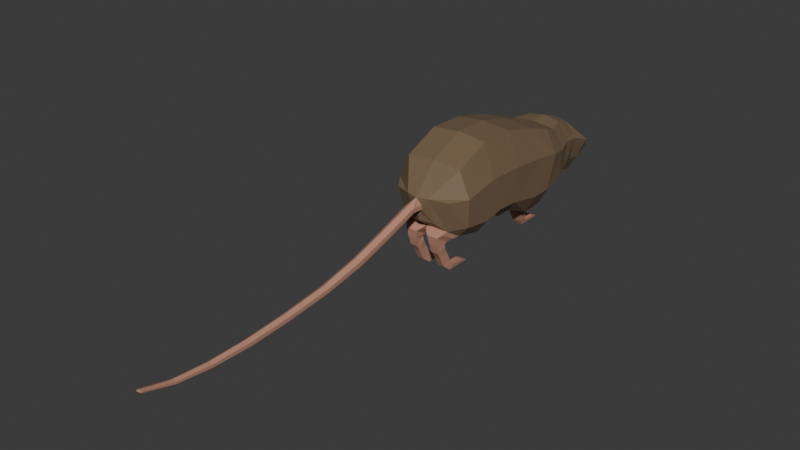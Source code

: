 # Source: mouse7.blend  (saved by Blender 5.0.119; exported with 4.5.12 LTS)
import bpy
from mathutils import Matrix  # noqa: F401  (used for matrix-valued properties, if any)

bpy.ops.wm.read_factory_settings(use_empty=True)
scene = bpy.context.scene
scene.name = 'Scene'

# ---- collections
col_collection = bpy.data.collections.new('Collection'); scene.collection.children.link(col_collection)

# ---- materials (node trees are filled in below, after node groups)
mat_fur = bpy.data.materials.new('Fur')
mat_fur.alpha_threshold = 0.0
mat_fur.use_backface_culling_lightprobe_volume = False
mat_fur.roughness = 0.5
mat_fur.line_color = (0.0, 0.0, 0.0, 1.0)
mat_skin = bpy.data.materials.new('Skin')

# ---- material node trees
mat_fur.use_nodes = True; mat_fur.node_tree.nodes.clear()
_N = mat_fur.node_tree.nodes; _L = mat_fur.node_tree.links
n0 = _N.new('ShaderNodeOutputMaterial'); n0.name = 'Material Output'; n0.location = (200, 100)
n1 = _N.new('ShaderNodeBsdfPrincipled'); n1.name = 'Principled BSDF'; n1.location = (-200, 100)
n1.inputs[0].default_value = (0.1946, 0.1329, 0.07619, 1.0)
_L.new(n1.outputs[0], n0.inputs[0])
n0.is_active_output = True
mat_skin.use_nodes = True; mat_skin.node_tree.nodes.clear()
_N = mat_skin.node_tree.nodes; _L = mat_skin.node_tree.links
n0 = _N.new('ShaderNodeBsdfPrincipled'); n0.name = 'Principled BSDF'; n0.location = (-200, 100)
n0.inputs[0].default_value = (0.4969, 0.2502, 0.1746, 1.0)
n1 = _N.new('ShaderNodeOutputMaterial'); n1.name = 'Material Output'; n1.location = (200, 100)
_L.new(n0.outputs[0], n1.inputs[0])
n1.is_active_output = True

# ---- world
world_world = bpy.data.worlds.new('World'); scene.world = world_world
world_world.use_nodes = True; world_world.node_tree.nodes.clear()
_N = world_world.node_tree.nodes; _L = world_world.node_tree.links
n0 = _N.new('ShaderNodeOutputWorld'); n0.name = 'World Output'; n0.location = (200, 100)
n1 = _N.new('ShaderNodeBackground'); n1.name = 'Background'; n1.location = (-200, 100)
n1.inputs[0].default_value = (0.05088, 0.05088, 0.05088, 1.0)
_L.new(n1.outputs[0], n0.inputs[0])
n0.is_active_output = True
world_world.color = (0.05088, 0.05088, 0.05088)
world_world.sun_shadow_jitter_overblur = 0.0

# ---- meshes
me_cube = bpy.data.meshes.new('Cube')
me_cube.from_pydata([(-0.01007, -0.01328, 0.01898), (-0.01007, -0.008168, -0.008561), (-0.01007, 0.01348, 0.01525), (-0.007489, 0.01373, -0.01742), (2.662e-09, -0.008168, -0.008561), (-4.391e-09, 0.01348, 0.0163), (-4.039e-09, 0.01239, -0.01519), (4.327e-09, -0.01328, 0.02004), (-0.01007, -3.281e-09, 0.01859), (-0.01007, -3.281e-09, -0.009741), (0.0, 0.0, -0.009741), (1.895e-41, -5.815e-35, 0.01965), (-0.01007, -0.02591, 0.01344), (-0.01007, -0.01559, -0.01167), (8.443e-09, -0.02591, 0.0145), (4.561e-09, -0.01559, -0.01167), (-0.003957, -0.03395, 0.004852), (-0.007275, -0.0306, -0.008088), (1.12e-08, -0.03438, 0.004913), (9.503e-09, -0.02916, -0.007078), (-0.01007, 0.02311, 0.0119), (-0.007489, 0.0172, -0.01708), (-7.53e-09, 0.02311, 0.01296), (-6.487e-09, 0.01991, -0.01495), (-0.008411, 0.03016, 0.009256), (-0.008411, 0.02977, -0.0116), (-9.828e-09, 0.03016, 0.01031), (-9.7e-09, 0.02977, -0.0116), (-0.006022, 0.03682, 0.009564), (-0.006022, 0.03741, -0.0111), (-1.196e-08, 0.03671, 0.01062), (-1.215e-08, 0.0373, -0.0111), (-0.004884, 0.0439, 0.00704), (-0.003167, 0.04482, -0.01246), (-1.43e-08, 0.0439, 0.008098), (-1.46e-08, 0.04482, -0.01246), (-0.00514, 0.05189, 0.0006866), (-0.003423, 0.04947, -0.01389), (-1.691e-08, 0.05189, 0.001745), (-1.612e-08, 0.04947, -0.01389), (-0.003423, 0.05742, -0.007172), (-0.001372, 0.05414, -0.01445), (-1.871e-08, 0.05742, -0.006113), (-1.764e-08, 0.05414, -0.01445), (-0.002465, 0.05721, -0.009654), (-0.001372, 0.05739, -0.01356), (-1.947e-08, 0.05975, -0.009536), (-1.87e-08, 0.05739, -0.01356), (-0.01007, 0.01239, -0.01519), (-0.00258, 0.01373, -0.01742), (-0.01007, 0.01991, -0.01495), (-0.00258, 0.0172, -0.01708), (-0.006787, 0.01518, -0.02106), (-0.006787, 0.01765, -0.02082), (-0.003282, 0.01518, -0.02106), (-0.003282, 0.01765, -0.02082), (-0.006277, 0.01631, -0.02288), (-0.006277, 0.02482, -0.02265), (-0.003792, 0.01631, -0.02288), (-0.003792, 0.02482, -0.02265), (7.93e-09, -0.02434, -0.01016), (-0.008194, -0.02609, -0.01064), (-0.008068, -0.02916, -0.007078), (-0.0008236, -0.02609, -0.01064), (-0.0008236, -0.0306, -0.008088), (-0.009069, -0.02434, -0.01016), (-0.006169, -0.0318, -0.009015), (-0.006748, -0.02712, -0.0117), (-0.0021, -0.02712, -0.0117), (-0.0021, -0.0318, -0.009015), (-0.005801, -0.03129, -0.01211), (-0.006287, -0.02768, -0.01263), (-0.002624, -0.02768, -0.01263), (-0.002624, -0.03129, -0.01211), (-0.005512, -0.03043, -0.01532), (-0.00614, -0.02744, -0.01421), (-0.002505, -0.02744, -0.01421), (-0.002943, -0.03043, -0.01532), (-0.005389, -0.02868, -0.01798), (-0.005744, -0.02569, -0.01687), (-0.002894, -0.02569, -0.01687), (-0.003075, -0.02868, -0.01798), (-0.005288, -0.02676, -0.02165), (-0.005611, -0.02377, -0.02055), (-0.003019, -0.02377, -0.02055), (-0.003184, -0.02676, -0.02165), (-0.005389, -0.02364, -0.02402), (-0.005744, -0.01534, -0.02367), (-0.002894, -0.01534, -0.02367), (-0.003075, -0.02364, -0.02402), (-0.005744, -0.02183, -0.02239), (-0.002894, -0.02183, -0.02239), (-0.005744, -0.0174, -0.0227), (-0.002894, -0.0174, -0.0227), (-0.003537, 0.01868, -0.02169), (-0.006532, 0.01868, -0.02169), (-0.003665, 0.02289, -0.02165), (-0.006405, 0.02289, -0.02165), (-0.004898, -0.03166, -0.00424), (1.079e-08, -0.03313, -0.003998), (-0.01397, -0.0131, 0.00704), (-0.01364, -0.007988, -0.005439), (-0.01397, 0.01366, 0.005348), (-0.01364, 0.01258, -0.00844), (-0.01427, 0.0001806, 0.006862), (-0.01364, 0.0001806, -0.005973), (-0.01397, -0.02573, 0.00453), (-0.01364, -0.01541, -0.006848), (-0.01008, -0.03133, 0.004191), (-0.01264, -0.02416, -0.006164), (-0.01397, 0.02329, 0.003833), (-0.01364, 0.02009, -0.008331), (-0.01231, 0.03034, 0.002634), (-0.01198, 0.02995, -0.006817), (-0.009925, 0.037, 0.002774), (-0.009588, 0.03759, -0.006588), (-0.008787, 0.04408, 0.00163), (-0.006734, 0.045, -0.007204), (-0.009043, 0.05207, -0.001249), (-0.00699, 0.04965, -0.007856), (-0.00699, 0.05491, -0.004809), (-0.005482, 0.05432, -0.008108), (1.131e-08, -0.03472, 0.00463), (1.101e-08, -0.0338, -0.0002798), (-0.00167, -0.03393, 0.0005959), (-0.00169, -0.03415, 0.002266), (1.239e-08, -0.03803, 0.003544), (1.224e-08, -0.03756, -4.087e-05), (-0.001659, -0.03769, 0.0008349), (-0.001679, -0.0379, 0.002505), (1.643e-08, -0.05043, -0.0008151), (1.628e-08, -0.04996, -0.0044), (-0.001574, -0.05008, -0.003524), (-0.001594, -0.0503, -0.001854), (2.046e-08, -0.0628, -0.004785), (2.031e-08, -0.06233, -0.00837), (-0.001504, -0.06246, -0.007494), (-0.001524, -0.06267, -0.005824), (2.507e-08, -0.07693, -0.008151), (2.491e-08, -0.07646, -0.01101), (-0.001413, -0.07658, -0.01031), (-0.001433, -0.0768, -0.00898), (3.021e-08, -0.09271, -0.01011), (3.005e-08, -0.09223, -0.01286), (-0.001306, -0.09236, -0.01219), (-0.001326, -0.09257, -0.01091), (3.49e-08, -0.1071, -0.01118), (3.486e-08, -0.107, -0.01397), (-0.001167, -0.107, -0.01328), (-0.001187, -0.1071, -0.01199), (3.952e-08, -0.1213, -0.01147), (3.948e-08, -0.1212, -0.01364), (-0.001069, -0.1212, -0.01311), (-0.001089, -0.1212, -0.0121), (4.348e-08, -0.1334, -0.01056), (4.344e-08, -0.1333, -0.0122), (-0.0009585, -0.1334, -0.0118), (-0.0009785, -0.1334, -0.01104), (4.551e-08, -0.1397, -0.009131), (4.548e-08, -0.1396, -0.01025), (-0.0008935, -0.1396, -0.009978), (-0.0009135, -0.1396, -0.009456), (4.693e-08, -0.144, -0.007913), (4.689e-08, -0.1439, -0.009035), (-0.0001968, -0.1448, -0.008149), (-0.0002054, -0.1448, -0.007927), (4.716e-08, -0.1447, -0.008261), (-0.0008473, -0.144, -0.00876), (-0.0008673, -0.144, -0.008238), (4.718e-08, -0.1448, -0.00778), (-0.005744, -0.01557, -0.02336), (-0.002894, -0.01557, -0.02336), (-0.002984, -0.01734, -0.02374), (-0.005567, -0.01734, -0.02374), (-0.003792, 0.02293, -0.02271), (-0.006277, 0.02293, -0.02271), (-0.003729, 0.02458, -0.02228), (-0.006341, 0.02458, -0.02228)], [], [(10, 9, 48, 6), (2, 5, 22, 20), (8, 11, 5, 2), (0, 7, 11, 8), (16, 12, 106, 108), (4, 1, 9, 10), (14, 12, 16, 18), (1, 4, 15, 13), (7, 0, 12, 14), (37, 33, 117, 119), (99, 123, 124, 125, 122, 18, 16, 98), (17, 61, 67, 66), (24, 28, 114, 112), (21, 51, 55, 53), (41, 37, 119, 121), (24, 26, 30, 28), (23, 50, 25, 27), (20, 22, 26, 24), (28, 32, 116, 114), (28, 30, 34, 32), (9, 1, 101, 105), (27, 25, 29, 31), (31, 29, 33, 35), (35, 33, 37, 39), (32, 34, 38, 36), (48, 9, 105, 103), (40, 42, 46, 44), (39, 37, 41, 43), (36, 38, 42, 40), (65, 62, 109), (45, 44, 46, 47), (0, 8, 104, 100), (43, 41, 45, 47), (3, 49, 6, 48), (51, 21, 50, 23), (21, 3, 48, 50), (49, 51, 23, 6), (177, 176, 59, 57), (3, 21, 53, 52), (51, 49, 54, 55), (49, 3, 52, 54), (174, 175, 57, 59), (96, 174, 59, 176), (175, 97, 177, 57), (54, 52, 56, 58), (13, 15, 60, 65), (17, 64, 19, 62), (64, 63, 60, 19), (61, 17, 62, 65), (63, 61, 65, 60), (67, 68, 72, 71), (64, 17, 66, 69), (63, 64, 69, 68), (61, 63, 68, 67), (70, 71, 75, 74), (69, 66, 70, 73), (66, 67, 71, 70), (68, 69, 73, 72), (76, 77, 81, 80), (72, 73, 77, 76), (71, 72, 76, 75), (73, 70, 74, 77), (79, 80, 84, 83), (75, 76, 80, 79), (77, 74, 78, 81), (74, 75, 79, 78), (173, 92, 170, 87), (81, 78, 82, 85), (78, 79, 83, 82), (80, 81, 85, 84), (173, 172, 89, 86), (93, 172, 88, 171), (170, 171, 88, 87), (85, 82, 86, 89), (83, 84, 91, 90), (90, 91, 93, 92), (53, 55, 94, 95), (95, 94, 96, 97), (19, 99, 98, 62), (105, 104, 102, 103), (101, 100, 104, 105), (100, 101, 107, 106), (103, 102, 110, 111), (111, 110, 112, 113), (113, 112, 114, 115), (115, 114, 116, 117), (117, 116, 118, 119), (119, 118, 120, 121), (33, 29, 115, 117), (36, 40, 120, 118), (2, 20, 110, 102), (29, 25, 113, 115), (32, 36, 118, 116), (25, 50, 111, 113), (1, 13, 107, 101), (50, 48, 103, 111), (20, 24, 112, 110), (12, 0, 100, 106), (13, 65, 109, 107), (8, 2, 102, 104), (122, 125, 129, 126), (126, 129, 133, 130), (124, 123, 127, 128), (125, 124, 128, 129), (130, 133, 137, 134), (128, 127, 131, 132), (129, 128, 132, 133), (134, 137, 141, 138), (132, 131, 135, 136), (133, 132, 136, 137), (140, 139, 143, 144), (136, 135, 139, 140), (137, 136, 140, 141), (142, 145, 149, 146), (141, 140, 144, 145), (138, 141, 145, 142), (146, 149, 153, 150), (144, 143, 147, 148), (145, 144, 148, 149), (153, 152, 156, 157), (148, 147, 151, 152), (149, 148, 152, 153), (157, 156, 160, 161), (150, 153, 157, 154), (152, 151, 155, 156), (161, 160, 167, 168), (154, 157, 161, 158), (156, 155, 159, 160), (169, 165, 164, 166), (158, 161, 168, 162), (160, 159, 163, 167), (166, 164, 167, 163), (164, 165, 168, 167), (165, 169, 162, 168), (44, 45, 41, 121), (92, 93, 171, 170), (87, 88, 172, 173), (40, 44, 121, 120), (91, 89, 172, 93), (86, 90, 92, 173), (82, 83, 90, 86), (84, 85, 89, 91), (58, 56, 175, 174), (97, 96, 176, 177), (56, 95, 97, 175), (52, 53, 95, 56), (55, 54, 58, 94), (94, 58, 174, 96), (109, 106, 107), (109, 62, 108, 106), (62, 98, 16, 108)])
me_cube.polygons.foreach_set('material_index', [0, 0, 0, 0, 0, 0, 0, 0, 0, 0, 0, 1, 0, 1, 0, 0, 0, 0, 0, 0, 0, 0, 0, 0, 0, 0, 0, 0, 0, 0, 0, 0, 0, 0, 0, 0, 0, 1, 1, 1, 1, 1, 1, 1, 1, 0, 1, 1, 1, 1, 1, 1, 1, 1, 1, 1, 1, 1, 1, 1, 1, 1, 1, 1, 1, 1, 1, 1, 1, 1, 1, 1, 1, 1, 1, 1, 1, 1, 0, 0, 0, 0, 0, 0, 0, 0, 0, 0, 0, 0, 0, 0, 0, 0, 0, 0, 0, 0, 0, 0, 1, 1, 1, 1, 1, 1, 1, 1, 1, 1, 1, 1, 1, 1, 1, 1, 1, 1, 1, 1, 1, 1, 1, 1, 1, 1, 1, 1, 1, 1, 1, 1, 1, 1, 0, 1, 1, 0, 1, 1, 1, 1, 1, 1, 1, 1, 1, 1, 0, 0, 0])
_uv = me_cube.uv_layers.new(name='UVMap')
_uv.uv.foreach_set('vector', [0.25, 0.625, 0.375, 0.625, 0.375, 0.75, 0.25, 0.75, 0.625, 0.75, 0.75, 0.75, 0.75, 0.75, 0.625, 0.75, 0.625, 0.625, 0.75, 0.625, 0.75, 0.75, 0.625, 0.75, 0.625, 0.5, 0.75, 0.5, 0.75, 0.625, 0.625, 0.625, 0.625, 0.5, 0.625, 0.5, 0.625, 0.5, 0.625, 0.5, 0.25, 0.5, 0.375, 0.5, 0.375, 0.625, 0.25, 0.625, 0.75, 0.5, 0.625, 0.5, 0.625, 0.5, 0.75, 0.5, 0.375, 0.5, 0.25, 0.5, 0.25, 0.5, 0.375, 0.5, 0.75, 0.5, 0.625, 0.5, 0.625, 0.5, 0.75, 0.5, 0.375, 0.75, 0.375, 0.75, 0.375, 0.75, 0.375, 0.75, 0.5, 0.375, 0.5417, 0.375, 0.553, 0.4016, 0.5728, 0.4012, 0.5833, 0.375, 0.625, 0.375, 0.625, 0.5, 0.5, 0.5, 0.3434, 0.5, 0.3451, 0.5, 0.3451, 0.5, 0.3434, 0.5, 0.625, 0.75, 0.625, 0.75, 0.625, 0.75, 0.625, 0.75, 0.3548, 0.75, 0.2702, 0.75, 0.2702, 0.75, 0.3548, 0.75, 0.375, 0.75, 0.375, 0.75, 0.375, 0.75, 0.375, 0.75, 0.625, 0.75, 0.75, 0.75, 0.75, 0.75, 0.625, 0.75, 0.25, 0.75, 0.375, 0.75, 0.375, 0.75, 0.25, 0.75, 0.625, 0.75, 0.75, 0.75, 0.75, 0.75, 0.625, 0.75, 0.625, 0.75, 0.625, 0.75, 0.625, 0.75, 0.625, 0.75, 0.625, 0.75, 0.75, 0.75, 0.75, 0.75, 0.625, 0.75, 0.375, 0.625, 0.375, 0.5, 0.375, 0.5, 0.375, 0.625, 0.25, 0.75, 0.375, 0.75, 0.375, 0.75, 0.25, 0.75, 0.25, 0.75, 0.375, 0.75, 0.375, 0.75, 0.25, 0.75, 0.25, 0.75, 0.375, 0.75, 0.375, 0.75, 0.25, 0.75, 0.625, 0.75, 0.75, 0.75, 0.75, 0.75, 0.625, 0.75, 0.375, 0.75, 0.375, 0.625, 0.375, 0.625, 0.375, 0.75, 0.625, 0.75, 0.75, 0.75, 0.75, 0.75, 0.625, 0.75, 0.25, 0.75, 0.375, 0.75, 0.375, 0.75, 0.25, 0.75, 0.625, 0.75, 0.75, 0.75, 0.75, 0.75, 0.625, 0.75, 0.375, 0.5, 0.375, 0.5, 0.375, 0.5, 0.375, 0.75, 0.625, 0.75, 0.625, 0.875, 0.375, 0.875, 0.625, 0.5, 0.625, 0.625, 0.625, 0.625, 0.625, 0.5, 0.25, 0.75, 0.375, 0.75, 0.375, 0.75, 0.25, 0.75, 0.3548, 0.75, 0.2702, 0.75, 0.25, 0.75, 0.375, 0.75, 0.2702, 0.75, 0.3548, 0.75, 0.375, 0.75, 0.25, 0.75, 0.3548, 0.75, 0.3548, 0.75, 0.375, 0.75, 0.375, 0.75, 0.2702, 0.75, 0.2702, 0.75, 0.25, 0.75, 0.25, 0.75, 0.3548, 0.75, 0.2702, 0.75, 0.2702, 0.75, 0.3548, 0.75, 0.3548, 0.75, 0.3548, 0.75, 0.3548, 0.75, 0.3548, 0.75, 0.2702, 0.75, 0.2702, 0.75, 0.2702, 0.75, 0.2702, 0.75, 0.2702, 0.75, 0.3548, 0.75, 0.3548, 0.75, 0.2702, 0.75, 0.2702, 0.75, 0.3548, 0.75, 0.3548, 0.75, 0.2702, 0.75, 0.2702, 0.75, 0.2702, 0.75, 0.2702, 0.75, 0.2702, 0.75, 0.3548, 0.75, 0.3548, 0.75, 0.3548, 0.75, 0.3548, 0.75, 0.2702, 0.75, 0.3548, 0.75, 0.3548, 0.75, 0.2702, 0.75, 0.375, 0.5, 0.25, 0.5, 0.25, 0.5, 0.375, 0.5, 0.3434, 0.5, 0.2816, 0.5, 0.25, 0.5, 0.375, 0.5, 0.2816, 0.5, 0.2798, 0.5, 0.25, 0.5, 0.25, 0.5, 0.3451, 0.5, 0.3434, 0.5, 0.375, 0.5, 0.375, 0.5, 0.2798, 0.5, 0.3451, 0.5, 0.375, 0.5, 0.25, 0.5, 0.3451, 0.5, 0.2798, 0.5, 0.2798, 0.5, 0.3451, 0.5, 0.2816, 0.5, 0.3434, 0.5, 0.3434, 0.5, 0.2816, 0.5, 0.2798, 0.5, 0.2816, 0.5, 0.2816, 0.5, 0.2798, 0.5, 0.3451, 0.5, 0.2798, 0.5, 0.2798, 0.5, 0.3451, 0.5, 0.3434, 0.5, 0.3451, 0.5, 0.3451, 0.5, 0.3434, 0.5, 0.2816, 0.5, 0.3434, 0.5, 0.3434, 0.5, 0.2816, 0.5, 0.3434, 0.5, 0.3451, 0.5, 0.3451, 0.5, 0.3434, 0.5, 0.2798, 0.5, 0.2816, 0.5, 0.2816, 0.5, 0.2798, 0.5, 0.2798, 0.5, 0.2816, 0.5, 0.2816, 0.5, 0.2798, 0.5, 0.2798, 0.5, 0.2816, 0.5, 0.2816, 0.5, 0.2798, 0.5, 0.3451, 0.5, 0.2798, 0.5, 0.2798, 0.5, 0.3451, 0.5, 0.2816, 0.5, 0.3434, 0.5, 0.3434, 0.5, 0.2816, 0.5, 0.3451, 0.5, 0.2798, 0.5, 0.2798, 0.5, 0.3451, 0.5, 0.3451, 0.5, 0.2798, 0.5, 0.2798, 0.5, 0.3451, 0.5, 0.2816, 0.5, 0.3434, 0.5, 0.3434, 0.5, 0.2816, 0.5, 0.3434, 0.5, 0.3451, 0.5, 0.3451, 0.5, 0.3434, 0.5, 0.3442, 0.5, 0.3451, 0.5, 0.3451, 0.5, 0.3451, 0.5, 0.2816, 0.5, 0.3434, 0.5, 0.3434, 0.5, 0.2816, 0.5, 0.3434, 0.5, 0.3451, 0.5, 0.3451, 0.5, 0.3434, 0.5, 0.2798, 0.5, 0.2816, 0.5, 0.2816, 0.5, 0.2798, 0.5, 0.3442, 0.5, 0.2807, 0.5, 0.2816, 0.5, 0.3434, 0.5, 0.2798, 0.5, 0.2807, 0.5, 0.2798, 0.5, 0.2798, 0.5, 0.3451, 0.5, 0.2798, 0.5, 0.2798, 0.5, 0.3451, 0.5, 0.2816, 0.5, 0.3434, 0.5, 0.3434, 0.5, 0.2816, 0.5, 0.3451, 0.5, 0.2798, 0.5, 0.2798, 0.5, 0.3451, 0.5, 0.3451, 0.5, 0.2798, 0.5, 0.2798, 0.5, 0.3451, 0.5, 0.3548, 0.75, 0.2702, 0.75, 0.2702, 0.75, 0.3548, 0.75, 0.3548, 0.75, 0.2702, 0.75, 0.2702, 0.75, 0.3548, 0.75, 0.375, 0.375, 0.5, 0.375, 0.5, 0.5, 0.375, 0.5, 0.375, 0.625, 0.625, 0.625, 0.625, 0.75, 0.375, 0.75, 0.375, 0.5, 0.625, 0.5, 0.625, 0.625, 0.375, 0.625, 0.625, 0.5, 0.375, 0.5, 0.375, 0.5, 0.625, 0.5, 0.375, 0.75, 0.625, 0.75, 0.625, 0.75, 0.375, 0.75, 0.375, 0.75, 0.625, 0.75, 0.625, 0.75, 0.375, 0.75, 0.375, 0.75, 0.625, 0.75, 0.625, 0.75, 0.375, 0.75, 0.375, 0.75, 0.625, 0.75, 0.625, 0.75, 0.375, 0.75, 0.375, 0.75, 0.625, 0.75, 0.625, 0.75, 0.375, 0.75, 0.375, 0.75, 0.625, 0.75, 0.625, 0.75, 0.375, 0.75, 0.375, 0.75, 0.375, 0.75, 0.375, 0.75, 0.375, 0.75, 0.625, 0.75, 0.625, 0.75, 0.625, 0.75, 0.625, 0.75, 0.625, 0.75, 0.625, 0.75, 0.625, 0.75, 0.625, 0.75, 0.375, 0.75, 0.375, 0.75, 0.375, 0.75, 0.375, 0.75, 0.625, 0.75, 0.625, 0.75, 0.625, 0.75, 0.625, 0.75, 0.375, 0.75, 0.375, 0.75, 0.375, 0.75, 0.375, 0.75, 0.375, 0.5, 0.375, 0.5, 0.375, 0.5, 0.375, 0.5, 0.375, 0.75, 0.375, 0.75, 0.375, 0.75, 0.375, 0.75, 0.625, 0.75, 0.625, 0.75, 0.625, 0.75, 0.625, 0.75, 0.625, 0.5, 0.625, 0.5, 0.625, 0.5, 0.625, 0.5, 0.375, 0.5, 0.375, 0.5, 0.375, 0.5, 0.375, 0.5, 0.625, 0.625, 0.625, 0.75, 0.625, 0.75, 0.625, 0.625, 0.5833, 0.375, 0.5728, 0.4012, 0.5728, 0.4012, 0.5833, 0.375, 0.5833, 0.375, 0.5728, 0.4012, 0.5728, 0.4012, 0.5833, 0.375, 0.553, 0.4016, 0.5417, 0.375, 0.5417, 0.375, 0.553, 0.4016, 0.5728, 0.4012, 0.553, 0.4016, 0.553, 0.4016, 0.5728, 0.4012, 0.5833, 0.375, 0.5728, 0.4012, 0.5728, 0.4012, 0.5833, 0.375, 0.553, 0.4016, 0.5417, 0.375, 0.5417, 0.375, 0.553, 0.4016, 0.5728, 0.4012, 0.553, 0.4016, 0.553, 0.4016, 0.5728, 0.4012, 0.5833, 0.375, 0.5728, 0.4012, 0.5728, 0.4012, 0.5833, 0.375, 0.553, 0.4016, 0.5417, 0.375, 0.5417, 0.375, 0.553, 0.4016, 0.5728, 0.4012, 0.553, 0.4016, 0.553, 0.4016, 0.5728, 0.4012, 0.553, 0.4016, 0.5417, 0.375, 0.5417, 0.375, 0.553, 0.4016, 0.553, 0.4016, 0.5417, 0.375, 0.5417, 0.375, 0.553, 0.4016, 0.5728, 0.4012, 0.553, 0.4016, 0.553, 0.4016, 0.5728, 0.4012, 0.5833, 0.375, 0.5728, 0.4012, 0.5728, 0.4012, 0.5833, 0.375, 0.5728, 0.4012, 0.553, 0.4016, 0.553, 0.4016, 0.5728, 0.4012, 0.5833, 0.375, 0.5728, 0.4012, 0.5728, 0.4012, 0.5833, 0.375, 0.5833, 0.375, 0.5728, 0.4012, 0.5728, 0.4012, 0.5833, 0.375, 0.553, 0.4016, 0.5417, 0.375, 0.5417, 0.375, 0.553, 0.4016, 0.5728, 0.4012, 0.553, 0.4016, 0.553, 0.4016, 0.5728, 0.4012, 0.5728, 0.4012, 0.553, 0.4016, 0.553, 0.4016, 0.5728, 0.4012, 0.553, 0.4016, 0.5417, 0.375, 0.5417, 0.375, 0.553, 0.4016, 0.5728, 0.4012, 0.553, 0.4016, 0.553, 0.4016, 0.5728, 0.4012, 0.5728, 0.4012, 0.553, 0.4016, 0.553, 0.4016, 0.5728, 0.4012, 0.5833, 0.375, 0.5728, 0.4012, 0.5728, 0.4012, 0.5833, 0.375, 0.553, 0.4016, 0.5417, 0.375, 0.5417, 0.375, 0.553, 0.4016, 0.5728, 0.4012, 0.553, 0.4016, 0.553, 0.4016, 0.5728, 0.4012, 0.5833, 0.375, 0.5728, 0.4012, 0.5728, 0.4012, 0.5833, 0.375, 0.553, 0.4016, 0.5417, 0.375, 0.5417, 0.375, 0.553, 0.4016, 0.5749, 0.375, 0.5669, 0.3948, 0.5586, 0.3948, 0.55, 0.375, 0.5833, 0.375, 0.5728, 0.4012, 0.5728, 0.4012, 0.5833, 0.375, 0.553, 0.4016, 0.5417, 0.375, 0.5417, 0.375, 0.553, 0.4016, 0.55, 0.375, 0.5586, 0.3948, 0.553, 0.4016, 0.5417, 0.375, 0.5586, 0.3948, 0.5669, 0.3948, 0.5728, 0.4012, 0.553, 0.4016, 0.5669, 0.3948, 0.5749, 0.375, 0.5833, 0.375, 0.5728, 0.4012, 0.625, 0.75, 0.375, 0.75, 0.375, 0.75, 0.375, 0.75, 0.3451, 0.5, 0.2798, 0.5, 0.2798, 0.5, 0.3451, 0.5, 0.3451, 0.5, 0.2798, 0.5, 0.2807, 0.5, 0.3442, 0.5, 0.625, 0.75, 0.625, 0.75, 0.375, 0.75, 0.625, 0.75, 0.2798, 0.5, 0.2816, 0.5, 0.2807, 0.5, 0.2798, 0.5, 0.3434, 0.5, 0.3451, 0.5, 0.3451, 0.5, 0.3442, 0.5, 0.3434, 0.5, 0.3451, 0.5, 0.3451, 0.5, 0.3434, 0.5, 0.2798, 0.5, 0.2816, 0.5, 0.2816, 0.5, 0.2798, 0.5, 0.2702, 0.75, 0.3548, 0.75, 0.3548, 0.75, 0.2702, 0.75, 0.3548, 0.75, 0.2702, 0.75, 0.2702, 0.75, 0.3548, 0.75, 0.3548, 0.75, 0.3548, 0.75, 0.3548, 0.75, 0.3548, 0.75, 0.3548, 0.75, 0.3548, 0.75, 0.3548, 0.75, 0.3548, 0.75, 0.2702, 0.75, 0.2702, 0.75, 0.2702, 0.75, 0.2702, 0.75, 0.2702, 0.75, 0.2702, 0.75, 0.2702, 0.75, 0.2702, 0.75, 0.375, 0.5, 0.625, 0.5, 0.375, 0.5, 0.375, 0.5, 0.375, 0.5, 0.625, 0.5, 0.625, 0.5, 0.375, 0.5, 0.5, 0.5, 0.625, 0.5, 0.625, 0.5])
me_cube.materials.append(mat_fur)
me_cube.materials.append(mat_skin)
me_cube.use_mirror_vertex_groups = False
me_cube.update()

# ---- objects
ob_mouse = bpy.data.objects.new('Mouse', me_cube)
ob_reference = bpy.data.objects.new('Reference', None)

# ---- transforms, parenting, visibility, modifiers, constraints
ob_mouse.location = (0.0, 0.0, 0.0)
ob_mouse.lock_location = (True, True, True)
ob_mouse.lock_rotation = (True, True, True)
ob_mouse.lock_rotations_4d = False
ob_mouse.lock_scale = (True, True, True)
ob_mouse.empty_display_type = 'ARROWS'
ob_mouse.lineart.crease_threshold = 0.0
_m = ob_mouse.modifiers.new('Mirror', 'MIRROR')
_m.use_clip = True
ob_reference.location = (0.3, 0.0, 0.0)
ob_reference.rotation_euler = (1.571, -0.0, 4.712)
ob_reference.empty_display_type = 'IMAGE'
ob_reference.empty_display_size = 0.2529
ob_reference.empty_image_offset = (-0.374, -0.5)

# ---- collection membership
col_collection.objects.link(ob_mouse)
col_collection.objects.link(ob_reference)

# ---- scene / render settings (as saved in the file)
scene.frame_start = 1; scene.frame_end = 250; scene.frame_set(1)
scene.render.engine = 'BLENDER_EEVEE_NEXT'
scene.render.bake_bias = 0.0
scene.render.bake_samples = 0
scene.cycles.sampling_pattern = 'TABULATED_SOBOL'
scene.eevee.use_volume_custom_range = False
bpy.context.view_layer.update()

# ---- added for rendering (the .blend has no active camera and no usable light): camera, sun
cam_auto = bpy.data.cameras.new('AutoCamera')
cam_auto.lens = 50.0
cam_auto.sensor_width = 36.0
cam_auto.clip_end = 1000.0
ob_auto_camera = bpy.data.objects.new('AutoCamera', cam_auto)
scene.collection.objects.link(ob_auto_camera)
ob_auto_camera.location = (0.195388, -0.276995, 0.154322)
ob_auto_camera.rotation_euler = (1.09748, -7.21219e-08, 0.694738)
scene.camera = ob_auto_camera
light_auto_sun = bpy.data.lights.new('AutoSun', 'SUN')
light_auto_sun.energy = 3.0
light_auto_sun.angle = 0.0523599
ob_auto_sun = bpy.data.objects.new('AutoSun', light_auto_sun)
scene.collection.objects.link(ob_auto_sun)
ob_auto_sun.rotation_euler = (0.872665, 0.174533, 0.523599)
bpy.context.view_layer.update()
